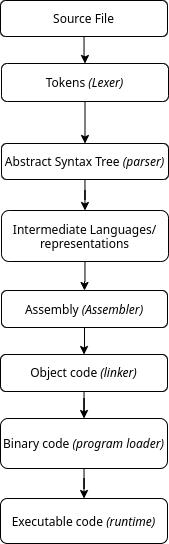

The diagram above was exported from draw.io. Its source (the exported page's mxGraphModel, read from the mxfile embedded in the PNG):
<mxGraphModel dx="1800" dy="980" grid="0" gridSize="10" guides="1" tooltips="1" connect="1" arrows="1" fold="1" page="1" pageScale="1" pageWidth="850" pageHeight="1100" math="0" shadow="0">
  <root>
    <mxCell id="0" />
    <mxCell id="1" parent="0" />
    <mxCell id="DjmWKb_wgpcQKAhOO083-3" value="" style="edgeStyle=orthogonalEdgeStyle;rounded=0;orthogonalLoop=1;jettySize=auto;html=1;" edge="1" parent="1" source="DjmWKb_wgpcQKAhOO083-1" target="DjmWKb_wgpcQKAhOO083-2">
      <mxGeometry relative="1" as="geometry" />
    </mxCell>
    <mxCell id="DjmWKb_wgpcQKAhOO083-1" value="Source File" style="rounded=1;whiteSpace=wrap;html=1;" vertex="1" parent="1">
      <mxGeometry x="340" y="70" width="167" height="36" as="geometry" />
    </mxCell>
    <mxCell id="DjmWKb_wgpcQKAhOO083-5" value="" style="edgeStyle=orthogonalEdgeStyle;rounded=0;orthogonalLoop=1;jettySize=auto;html=1;" edge="1" parent="1" source="DjmWKb_wgpcQKAhOO083-2" target="DjmWKb_wgpcQKAhOO083-4">
      <mxGeometry relative="1" as="geometry" />
    </mxCell>
    <mxCell id="DjmWKb_wgpcQKAhOO083-2" value="Tokens &lt;i&gt;(Lexer)&lt;/i&gt;" style="whiteSpace=wrap;html=1;rounded=1;" vertex="1" parent="1">
      <mxGeometry x="341" y="133" width="167" height="38" as="geometry" />
    </mxCell>
    <mxCell id="DjmWKb_wgpcQKAhOO083-7" value="" style="edgeStyle=orthogonalEdgeStyle;rounded=0;orthogonalLoop=1;jettySize=auto;html=1;" edge="1" parent="1" source="DjmWKb_wgpcQKAhOO083-4" target="DjmWKb_wgpcQKAhOO083-6">
      <mxGeometry relative="1" as="geometry" />
    </mxCell>
    <mxCell id="DjmWKb_wgpcQKAhOO083-4" value="Abstract Syntax Tree &lt;i&gt;(parser)&lt;/i&gt;" style="whiteSpace=wrap;html=1;rounded=1;" vertex="1" parent="1">
      <mxGeometry x="341" y="213" width="167" height="36" as="geometry" />
    </mxCell>
    <mxCell id="DjmWKb_wgpcQKAhOO083-9" value="" style="edgeStyle=orthogonalEdgeStyle;rounded=0;orthogonalLoop=1;jettySize=auto;html=1;" edge="1" parent="1" source="DjmWKb_wgpcQKAhOO083-6" target="DjmWKb_wgpcQKAhOO083-8">
      <mxGeometry relative="1" as="geometry" />
    </mxCell>
    <mxCell id="DjmWKb_wgpcQKAhOO083-6" value="Intermediate Languages/ representations" style="whiteSpace=wrap;html=1;rounded=1;" vertex="1" parent="1">
      <mxGeometry x="341" y="280" width="167" height="51" as="geometry" />
    </mxCell>
    <mxCell id="DjmWKb_wgpcQKAhOO083-11" value="" style="edgeStyle=orthogonalEdgeStyle;rounded=0;orthogonalLoop=1;jettySize=auto;html=1;" edge="1" parent="1" source="DjmWKb_wgpcQKAhOO083-8" target="DjmWKb_wgpcQKAhOO083-10">
      <mxGeometry relative="1" as="geometry" />
    </mxCell>
    <mxCell id="DjmWKb_wgpcQKAhOO083-8" value="Assembly &lt;i&gt;(Assembler)&lt;/i&gt;" style="whiteSpace=wrap;html=1;rounded=1;" vertex="1" parent="1">
      <mxGeometry x="341" y="360" width="166" height="37" as="geometry" />
    </mxCell>
    <mxCell id="DjmWKb_wgpcQKAhOO083-13" value="" style="edgeStyle=orthogonalEdgeStyle;rounded=0;orthogonalLoop=1;jettySize=auto;html=1;" edge="1" parent="1" source="DjmWKb_wgpcQKAhOO083-10" target="DjmWKb_wgpcQKAhOO083-12">
      <mxGeometry relative="1" as="geometry" />
    </mxCell>
    <mxCell id="DjmWKb_wgpcQKAhOO083-10" value="Object code &lt;i&gt;(linker)&lt;/i&gt;" style="whiteSpace=wrap;html=1;rounded=1;" vertex="1" parent="1">
      <mxGeometry x="340" y="424" width="167" height="37" as="geometry" />
    </mxCell>
    <mxCell id="DjmWKb_wgpcQKAhOO083-15" value="" style="edgeStyle=orthogonalEdgeStyle;rounded=0;orthogonalLoop=1;jettySize=auto;html=1;" edge="1" parent="1" source="DjmWKb_wgpcQKAhOO083-12" target="DjmWKb_wgpcQKAhOO083-14">
      <mxGeometry relative="1" as="geometry" />
    </mxCell>
    <mxCell id="DjmWKb_wgpcQKAhOO083-12" value="Binary code &lt;i&gt;(program loader)&lt;/i&gt;" style="whiteSpace=wrap;html=1;rounded=1;" vertex="1" parent="1">
      <mxGeometry x="340" y="488" width="167" height="50" as="geometry" />
    </mxCell>
    <mxCell id="DjmWKb_wgpcQKAhOO083-14" value="Executable code &lt;i&gt;(runtime)&lt;/i&gt;" style="whiteSpace=wrap;html=1;rounded=1;" vertex="1" parent="1">
      <mxGeometry x="340" y="568" width="167" height="45" as="geometry" />
    </mxCell>
  </root>
</mxGraphModel>